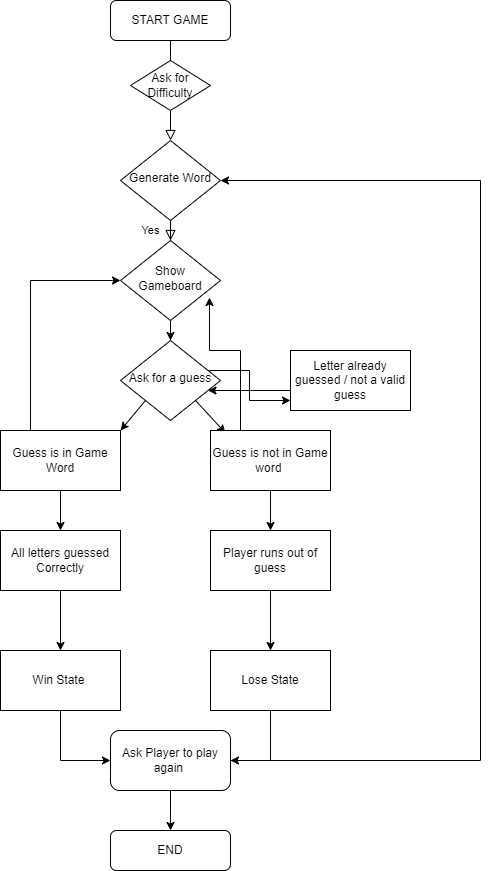

The diagram above was exported from draw.io. Its source (the exported page's mxGraphModel, read from the mxfile embedded in the PNG):
<mxGraphModel dx="2062" dy="1057" grid="1" gridSize="10" guides="1" tooltips="1" connect="1" arrows="1" fold="1" page="1" pageScale="1" pageWidth="827" pageHeight="1169" math="0" shadow="0">
  <root>
    <mxCell id="WIyWlLk6GJQsqaUBKTNV-0" />
    <mxCell id="WIyWlLk6GJQsqaUBKTNV-1" parent="WIyWlLk6GJQsqaUBKTNV-0" />
    <mxCell id="WIyWlLk6GJQsqaUBKTNV-2" value="" style="rounded=0;html=1;jettySize=auto;orthogonalLoop=1;fontSize=11;endArrow=block;endFill=0;endSize=8;strokeWidth=1;shadow=0;labelBackgroundColor=none;edgeStyle=orthogonalEdgeStyle;startArrow=none;" parent="WIyWlLk6GJQsqaUBKTNV-1" source="m2R-syg-rQQaWk2kMUYW-34" target="WIyWlLk6GJQsqaUBKTNV-6" edge="1">
      <mxGeometry relative="1" as="geometry" />
    </mxCell>
    <mxCell id="WIyWlLk6GJQsqaUBKTNV-3" value="START GAME" style="rounded=1;whiteSpace=wrap;html=1;fontSize=12;glass=0;strokeWidth=1;shadow=0;" parent="WIyWlLk6GJQsqaUBKTNV-1" vertex="1">
      <mxGeometry x="340" y="10" width="120" height="40" as="geometry" />
    </mxCell>
    <mxCell id="WIyWlLk6GJQsqaUBKTNV-4" value="Yes" style="rounded=0;html=1;jettySize=auto;orthogonalLoop=1;fontSize=11;endArrow=block;endFill=0;endSize=8;strokeWidth=1;shadow=0;labelBackgroundColor=none;edgeStyle=orthogonalEdgeStyle;" parent="WIyWlLk6GJQsqaUBKTNV-1" source="WIyWlLk6GJQsqaUBKTNV-6" target="WIyWlLk6GJQsqaUBKTNV-10" edge="1">
      <mxGeometry y="20" relative="1" as="geometry">
        <mxPoint as="offset" />
      </mxGeometry>
    </mxCell>
    <mxCell id="WIyWlLk6GJQsqaUBKTNV-6" value="Generate Word" style="rhombus;whiteSpace=wrap;html=1;shadow=0;fontFamily=Helvetica;fontSize=12;align=center;strokeWidth=1;spacing=6;spacingTop=-4;" parent="WIyWlLk6GJQsqaUBKTNV-1" vertex="1">
      <mxGeometry x="350" y="150" width="100" height="80" as="geometry" />
    </mxCell>
    <mxCell id="m2R-syg-rQQaWk2kMUYW-3" style="edgeStyle=orthogonalEdgeStyle;rounded=0;orthogonalLoop=1;jettySize=auto;html=1;entryX=0.5;entryY=0;entryDx=0;entryDy=0;" edge="1" parent="WIyWlLk6GJQsqaUBKTNV-1" source="WIyWlLk6GJQsqaUBKTNV-10" target="m2R-syg-rQQaWk2kMUYW-5">
      <mxGeometry relative="1" as="geometry">
        <mxPoint x="400" y="410" as="targetPoint" />
      </mxGeometry>
    </mxCell>
    <mxCell id="WIyWlLk6GJQsqaUBKTNV-10" value="Show Gameboard" style="rhombus;whiteSpace=wrap;html=1;shadow=0;fontFamily=Helvetica;fontSize=12;align=center;strokeWidth=1;spacing=6;spacingTop=-4;" parent="WIyWlLk6GJQsqaUBKTNV-1" vertex="1">
      <mxGeometry x="350" y="250" width="100" height="80" as="geometry" />
    </mxCell>
    <mxCell id="WIyWlLk6GJQsqaUBKTNV-11" value="END" style="rounded=1;whiteSpace=wrap;html=1;fontSize=12;glass=0;strokeWidth=1;shadow=0;" parent="WIyWlLk6GJQsqaUBKTNV-1" vertex="1">
      <mxGeometry x="340" y="840" width="120" height="40" as="geometry" />
    </mxCell>
    <mxCell id="m2R-syg-rQQaWk2kMUYW-24" value="" style="edgeStyle=orthogonalEdgeStyle;rounded=0;orthogonalLoop=1;jettySize=auto;html=1;" edge="1" parent="WIyWlLk6GJQsqaUBKTNV-1" source="m2R-syg-rQQaWk2kMUYW-5" target="m2R-syg-rQQaWk2kMUYW-19">
      <mxGeometry relative="1" as="geometry">
        <Array as="points">
          <mxPoint x="479" y="380" />
          <mxPoint x="479" y="410" />
        </Array>
      </mxGeometry>
    </mxCell>
    <mxCell id="m2R-syg-rQQaWk2kMUYW-5" value="Ask for a guess" style="rhombus;whiteSpace=wrap;html=1;shadow=0;fontFamily=Helvetica;fontSize=12;align=center;strokeWidth=1;spacing=6;spacingTop=-4;" vertex="1" parent="WIyWlLk6GJQsqaUBKTNV-1">
      <mxGeometry x="350" y="350" width="100" height="80" as="geometry" />
    </mxCell>
    <mxCell id="m2R-syg-rQQaWk2kMUYW-8" value="" style="endArrow=classic;html=1;rounded=0;exitX=0;exitY=1;exitDx=0;exitDy=0;" edge="1" parent="WIyWlLk6GJQsqaUBKTNV-1" source="m2R-syg-rQQaWk2kMUYW-5">
      <mxGeometry width="50" height="50" relative="1" as="geometry">
        <mxPoint x="390" y="510" as="sourcePoint" />
        <mxPoint x="350" y="440" as="targetPoint" />
      </mxGeometry>
    </mxCell>
    <mxCell id="m2R-syg-rQQaWk2kMUYW-9" value="" style="endArrow=classic;html=1;rounded=0;exitX=1;exitY=1;exitDx=0;exitDy=0;entryX=0;entryY=0;entryDx=0;entryDy=0;" edge="1" parent="WIyWlLk6GJQsqaUBKTNV-1" source="m2R-syg-rQQaWk2kMUYW-5">
      <mxGeometry width="50" height="50" relative="1" as="geometry">
        <mxPoint x="385" y="420" as="sourcePoint" />
        <mxPoint x="455" y="442.5" as="targetPoint" />
      </mxGeometry>
    </mxCell>
    <mxCell id="m2R-syg-rQQaWk2kMUYW-21" value="" style="edgeStyle=orthogonalEdgeStyle;rounded=0;orthogonalLoop=1;jettySize=auto;html=1;" edge="1" parent="WIyWlLk6GJQsqaUBKTNV-1" source="m2R-syg-rQQaWk2kMUYW-12" target="m2R-syg-rQQaWk2kMUYW-15">
      <mxGeometry relative="1" as="geometry" />
    </mxCell>
    <mxCell id="m2R-syg-rQQaWk2kMUYW-32" style="edgeStyle=elbowEdgeStyle;rounded=0;orthogonalLoop=1;jettySize=auto;html=1;elbow=vertical;entryX=0.89;entryY=0.713;entryDx=0;entryDy=0;entryPerimeter=0;" edge="1" parent="WIyWlLk6GJQsqaUBKTNV-1" source="m2R-syg-rQQaWk2kMUYW-12" target="WIyWlLk6GJQsqaUBKTNV-10">
      <mxGeometry relative="1" as="geometry">
        <mxPoint x="470" y="290" as="targetPoint" />
        <Array as="points">
          <mxPoint x="470" y="360" />
        </Array>
      </mxGeometry>
    </mxCell>
    <mxCell id="m2R-syg-rQQaWk2kMUYW-12" value="Guess is not in Game word&amp;nbsp;" style="rounded=0;whiteSpace=wrap;html=1;" vertex="1" parent="WIyWlLk6GJQsqaUBKTNV-1">
      <mxGeometry x="440" y="440" width="120" height="60" as="geometry" />
    </mxCell>
    <mxCell id="m2R-syg-rQQaWk2kMUYW-20" value="" style="edgeStyle=orthogonalEdgeStyle;rounded=0;orthogonalLoop=1;jettySize=auto;html=1;" edge="1" parent="WIyWlLk6GJQsqaUBKTNV-1" source="m2R-syg-rQQaWk2kMUYW-13" target="m2R-syg-rQQaWk2kMUYW-14">
      <mxGeometry relative="1" as="geometry" />
    </mxCell>
    <mxCell id="m2R-syg-rQQaWk2kMUYW-30" style="edgeStyle=elbowEdgeStyle;rounded=0;orthogonalLoop=1;jettySize=auto;html=1;entryX=0;entryY=0.5;entryDx=0;entryDy=0;" edge="1" parent="WIyWlLk6GJQsqaUBKTNV-1" source="m2R-syg-rQQaWk2kMUYW-13" target="WIyWlLk6GJQsqaUBKTNV-10">
      <mxGeometry relative="1" as="geometry">
        <mxPoint x="290" y="290" as="targetPoint" />
        <Array as="points">
          <mxPoint x="260" y="365" />
        </Array>
      </mxGeometry>
    </mxCell>
    <mxCell id="m2R-syg-rQQaWk2kMUYW-13" value="Guess is in Game Word" style="rounded=0;whiteSpace=wrap;html=1;" vertex="1" parent="WIyWlLk6GJQsqaUBKTNV-1">
      <mxGeometry x="230" y="440" width="120" height="60" as="geometry" />
    </mxCell>
    <mxCell id="m2R-syg-rQQaWk2kMUYW-22" value="" style="edgeStyle=orthogonalEdgeStyle;rounded=0;orthogonalLoop=1;jettySize=auto;html=1;" edge="1" parent="WIyWlLk6GJQsqaUBKTNV-1" source="m2R-syg-rQQaWk2kMUYW-14" target="m2R-syg-rQQaWk2kMUYW-16">
      <mxGeometry relative="1" as="geometry" />
    </mxCell>
    <mxCell id="m2R-syg-rQQaWk2kMUYW-14" value="All letters guessed Correctly" style="rounded=0;whiteSpace=wrap;html=1;" vertex="1" parent="WIyWlLk6GJQsqaUBKTNV-1">
      <mxGeometry x="230" y="540" width="120" height="60" as="geometry" />
    </mxCell>
    <mxCell id="m2R-syg-rQQaWk2kMUYW-23" value="" style="edgeStyle=orthogonalEdgeStyle;rounded=0;orthogonalLoop=1;jettySize=auto;html=1;" edge="1" parent="WIyWlLk6GJQsqaUBKTNV-1" source="m2R-syg-rQQaWk2kMUYW-15" target="m2R-syg-rQQaWk2kMUYW-17">
      <mxGeometry relative="1" as="geometry" />
    </mxCell>
    <mxCell id="m2R-syg-rQQaWk2kMUYW-15" value="Player runs out of guess" style="rounded=0;whiteSpace=wrap;html=1;" vertex="1" parent="WIyWlLk6GJQsqaUBKTNV-1">
      <mxGeometry x="440" y="540" width="120" height="60" as="geometry" />
    </mxCell>
    <mxCell id="m2R-syg-rQQaWk2kMUYW-27" style="edgeStyle=orthogonalEdgeStyle;rounded=0;orthogonalLoop=1;jettySize=auto;html=1;entryX=0;entryY=0.5;entryDx=0;entryDy=0;" edge="1" parent="WIyWlLk6GJQsqaUBKTNV-1" source="m2R-syg-rQQaWk2kMUYW-16" target="m2R-syg-rQQaWk2kMUYW-18">
      <mxGeometry relative="1" as="geometry" />
    </mxCell>
    <mxCell id="m2R-syg-rQQaWk2kMUYW-16" value="Win State&amp;nbsp;" style="rounded=0;whiteSpace=wrap;html=1;" vertex="1" parent="WIyWlLk6GJQsqaUBKTNV-1">
      <mxGeometry x="230" y="660" width="120" height="60" as="geometry" />
    </mxCell>
    <mxCell id="m2R-syg-rQQaWk2kMUYW-28" style="edgeStyle=orthogonalEdgeStyle;rounded=0;orthogonalLoop=1;jettySize=auto;html=1;entryX=1;entryY=0.5;entryDx=0;entryDy=0;" edge="1" parent="WIyWlLk6GJQsqaUBKTNV-1" source="m2R-syg-rQQaWk2kMUYW-17" target="m2R-syg-rQQaWk2kMUYW-18">
      <mxGeometry relative="1" as="geometry" />
    </mxCell>
    <mxCell id="m2R-syg-rQQaWk2kMUYW-17" value="Lose State" style="rounded=0;whiteSpace=wrap;html=1;" vertex="1" parent="WIyWlLk6GJQsqaUBKTNV-1">
      <mxGeometry x="440" y="660" width="120" height="60" as="geometry" />
    </mxCell>
    <mxCell id="m2R-syg-rQQaWk2kMUYW-29" style="edgeStyle=elbowEdgeStyle;rounded=0;orthogonalLoop=1;jettySize=auto;html=1;" edge="1" parent="WIyWlLk6GJQsqaUBKTNV-1" source="m2R-syg-rQQaWk2kMUYW-18">
      <mxGeometry relative="1" as="geometry">
        <mxPoint x="450" y="190" as="targetPoint" />
        <Array as="points">
          <mxPoint x="710" y="190" />
          <mxPoint x="710" y="440" />
        </Array>
      </mxGeometry>
    </mxCell>
    <mxCell id="m2R-syg-rQQaWk2kMUYW-33" value="" style="edgeStyle=elbowEdgeStyle;rounded=0;orthogonalLoop=1;jettySize=auto;elbow=vertical;html=1;" edge="1" parent="WIyWlLk6GJQsqaUBKTNV-1" source="m2R-syg-rQQaWk2kMUYW-18" target="WIyWlLk6GJQsqaUBKTNV-11">
      <mxGeometry relative="1" as="geometry" />
    </mxCell>
    <mxCell id="m2R-syg-rQQaWk2kMUYW-18" value="Ask Player to play again&amp;nbsp;" style="rounded=1;whiteSpace=wrap;html=1;" vertex="1" parent="WIyWlLk6GJQsqaUBKTNV-1">
      <mxGeometry x="340" y="740" width="120" height="60" as="geometry" />
    </mxCell>
    <mxCell id="m2R-syg-rQQaWk2kMUYW-26" value="" style="edgeStyle=orthogonalEdgeStyle;rounded=0;orthogonalLoop=1;jettySize=auto;html=1;" edge="1" parent="WIyWlLk6GJQsqaUBKTNV-1" source="m2R-syg-rQQaWk2kMUYW-19" target="m2R-syg-rQQaWk2kMUYW-5">
      <mxGeometry relative="1" as="geometry">
        <Array as="points">
          <mxPoint x="480" y="400" />
          <mxPoint x="480" y="400" />
        </Array>
      </mxGeometry>
    </mxCell>
    <mxCell id="m2R-syg-rQQaWk2kMUYW-19" value="Letter already guessed / not a valid guess" style="rounded=0;whiteSpace=wrap;html=1;" vertex="1" parent="WIyWlLk6GJQsqaUBKTNV-1">
      <mxGeometry x="520" y="360" width="120" height="60" as="geometry" />
    </mxCell>
    <mxCell id="m2R-syg-rQQaWk2kMUYW-34" value="Ask for Difficulty" style="rhombus;whiteSpace=wrap;html=1;" vertex="1" parent="WIyWlLk6GJQsqaUBKTNV-1">
      <mxGeometry x="360" y="70" width="80" height="50" as="geometry" />
    </mxCell>
    <mxCell id="m2R-syg-rQQaWk2kMUYW-35" value="" style="rounded=0;html=1;jettySize=auto;orthogonalLoop=1;fontSize=11;endArrow=none;endFill=0;endSize=8;strokeWidth=1;shadow=0;labelBackgroundColor=none;edgeStyle=orthogonalEdgeStyle;" edge="1" parent="WIyWlLk6GJQsqaUBKTNV-1" source="WIyWlLk6GJQsqaUBKTNV-3" target="m2R-syg-rQQaWk2kMUYW-34">
      <mxGeometry relative="1" as="geometry">
        <mxPoint x="400" y="60" as="sourcePoint" />
        <mxPoint x="400" y="150" as="targetPoint" />
      </mxGeometry>
    </mxCell>
  </root>
</mxGraphModel>